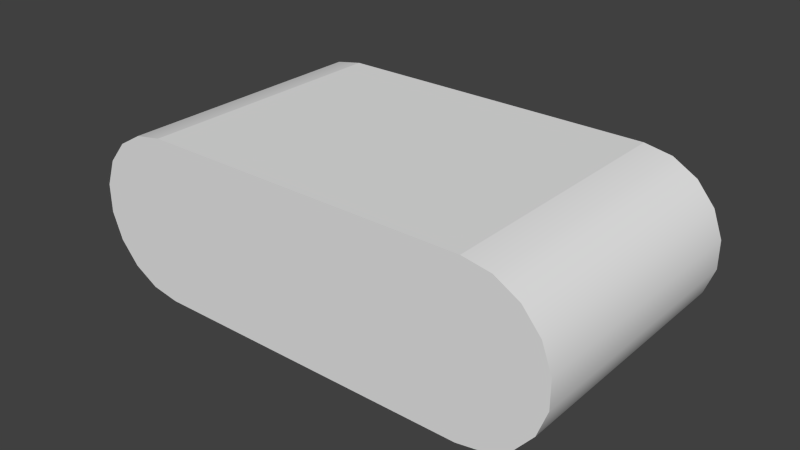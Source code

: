 # Source: Shuttle_structural.blend  (saved by Blender 2.73.0; exported with 4.5.12 LTS)
import bpy
from mathutils import Matrix  # noqa: F401  (used for matrix-valued properties, if any)

bpy.ops.wm.read_factory_settings(use_empty=True)
scene = bpy.context.scene
scene.name = 'Scene'

# ---- collections
col_collection_1 = bpy.data.collections.new('Collection 1'); scene.collection.children.link(col_collection_1)
col_collection_2 = bpy.data.collections.new('Collection 2'); scene.collection.children.link(col_collection_2)
col_collection_2.hide_render = True
col_collection_2.hide_viewport = True

# ---- world
world_world = bpy.data.worlds.new('World'); scene.world = world_world
world_world.color = (0.05088, 0.05088, 0.05088)
world_world.use_sun_shadow = False
world_world.sun_shadow_jitter_overblur = 0.0
world_world.cycles.sampling_method = 'MANUAL'
world_world.cycles.sample_map_resolution = 256

# ---- meshes
me_cylinder = bpy.data.meshes.new('Cylinder')
me_cylinder.from_pydata([(0.0, -0.625, -1.0), (-1.25, -0.625, 1.0), (1.25, -0.625, -1.0), (1.25, -0.625, 1.0), (1.25, 0.625, 1.0), (1.25, 0.625, -1.0), (1.464, 0.5873, -1.0), (1.464, 0.5873, 1.0), (1.652, 0.4788, -1.0), (1.652, 0.4788, 1.0), (1.791, 0.3125, -1.0), (1.791, 0.3125, 1.0), (1.866, 0.1085, -1.0), (1.866, 0.1085, 1.0), (1.866, -0.1085, -1.0), (1.866, -0.1085, 1.0), (1.791, -0.3125, -1.0), (1.791, -0.3125, 1.0), (1.652, -0.4788, -1.0), (1.652, -0.4788, 1.0), (1.464, -0.5873, -1.0), (1.464, -0.5873, 1.0), (-1.25, 0.625, 1.0), (-1.25, 0.625, -1.0), (-1.25, -0.625, -1.0), (-1.464, -0.5873, -1.0), (-1.464, -0.5873, 1.0), (-1.652, -0.4788, -1.0), (-1.652, -0.4788, 1.0), (-1.791, -0.3125, -1.0), (-1.791, -0.3125, 1.0), (-1.866, -0.1085, -1.0), (-1.866, -0.1085, 1.0), (-1.866, 0.1085, -1.0), (-1.866, 0.1085, 1.0), (-1.791, 0.3125, -1.0), (-1.791, 0.3125, 1.0), (-1.652, 0.4788, -1.0), (-1.652, 0.4788, 1.0), (-1.464, 0.5873, -1.0), (-1.464, 0.5873, 1.0), (0.0, 0.625, -1.0), (0.0, 0.625, 1.0), (0.0, -0.625, 1.0), (0.0, -0.625, 0.476)], [(44, 43)], [(18, 19, 21, 20), (16, 17, 19, 18), (14, 15, 17, 16), (12, 13, 15, 14), (10, 11, 13, 12), (8, 9, 11, 10), (6, 7, 9, 8), (5, 4, 7, 6), (35, 36, 38, 37), (33, 34, 36, 35), (31, 32, 34, 33), (29, 30, 32, 31), (27, 28, 30, 29), (25, 26, 28, 27), (23, 5, 2, 24), (27, 29, 31, 33, 35, 37, 39, 23, 24, 25), (37, 38, 40, 39), (39, 40, 22, 23), (41, 42, 4, 5), (22, 1, 3, 4), (24, 0, 43, 1), (0, 2, 3, 43), (23, 22, 42, 41), (20, 21, 3, 2), (24, 1, 26, 25), (30, 28, 26, 1, 22, 40, 38, 36, 34, 32), (17, 15, 13, 11, 9, 7, 4, 3, 21, 19), (14, 16, 18, 20, 2, 5, 6, 8, 10, 12)])
me_cylinder.polygons.foreach_set('use_smooth', [1, 1, 1, 1, 1, 1, 1, 1, 1, 1, 1, 1, 1, 1, 0, 0, 1, 1, 0, 0, 0, 0, 0, 1, 1, 0, 0, 0])
_k = set([(0, 2), (0, 24), (1, 22), (1, 26), (1, 43), (2, 5), (2, 20), (3, 4), (3, 21), (3, 43), (4, 7), (4, 42), (5, 6), (5, 41), (6, 8), (7, 9), (8, 10), (9, 11), (10, 12), (11, 13), (12, 14), (13, 15), (14, 16), (15, 17), (16, 18), (17, 19), (18, 20), (19, 21), (22, 40), (22, 42), (23, 24), (23, 39), (23, 41), (24, 25), (25, 27), (26, 28), (27, 29), (28, 30), (29, 31), (30, 32), (31, 33), (32, 34), (33, 35), (34, 36), (35, 37), (36, 38), (37, 39), (38, 40)])
me_cylinder.attributes.new('sharp_edge', 'BOOLEAN', 'EDGE').data.foreach_set('value', [ (min(e.vertices), max(e.vertices)) in _k for e in me_cylinder.edges])
_uv = me_cylinder.uv_layers.new(name='UVMap')
_uv.uv.foreach_set('vector', [0.07073, 0.9983, 0.07073, 0.2271, 0.04056, 0.2271, 0.04056, 0.9983, 0.1009, 0.9983, 0.1009, 0.2271, 0.07073, 0.2271, 0.07073, 0.9983, 0.1311, 0.9983, 0.1311, 0.2271, 0.1009, 0.2271, 0.1009, 0.9983, 0.1612, 0.9983, 0.1612, 0.2271, 0.1311, 0.2271, 0.1311, 0.9983, 0.1914, 0.9983, 0.1914, 0.2271, 0.1612, 0.2271, 0.1612, 0.9983, 0.2216, 0.9983, 0.2216, 0.2271, 0.1914, 0.2271, 0.1914, 0.9983, 0.2518, 0.9983, 0.2518, 0.2271, 0.2216, 0.2271, 0.2216, 0.9983, 0.2819, 0.9983, 0.2819, 0.2271, 0.2518, 0.2271, 0.2518, 0.9983, 0.1914, 0.9983, 0.1914, 0.2271, 0.2215, 0.2271, 0.2215, 0.9983, 0.1612, 0.9983, 0.1612, 0.2271, 0.1914, 0.2271, 0.1914, 0.9983, 0.131, 0.9983, 0.131, 0.2271, 0.1612, 0.2271, 0.1612, 0.9983, 0.1009, 0.9983, 0.1009, 0.2271, 0.131, 0.2271, 0.131, 0.9983, 0.07069, 0.9983, 0.07069, 0.2271, 0.1009, 0.2271, 0.1009, 0.9983, 0.04051, 0.9983, 0.04051, 0.2271, 0.07069, 0.2271, 0.07069, 0.9983, 0.3175, 0.2207, 0.4787, 0.2207, 0.4787, 0.1234, 0.3175, 0.1234, 0.01879, 0.1099, 0.009309, 0.09334, 0.004263, 0.07303, 0.004263, 0.05142, 0.009309, 0.03111, 0.01879, 0.01456, 0.03157, 0.003752, 0.0461, 0.0, 0.0461, 0.1244, 0.03157, 0.1207, 0.2215, 0.9983, 0.2215, 0.2271, 0.2517, 0.2271, 0.2517, 0.9983, 0.2517, 0.9983, 0.2517, 0.2271, 0.2819, 0.2271, 0.2819, 0.9983, 0.6485, 0.07744, 0.6485, 0.9964, 0.9439, 0.9964, 0.9439, 0.07744, 0.3175, 0.2207, 0.3175, 0.1234, 0.4787, 0.1234, 0.4787, 0.2207, 0.9439, 0.07744, 0.6485, 0.07744, 0.6485, 0.9964, 0.9439, 0.9964, 0.6485, 0.07744, 0.9439, 0.07744, 0.9439, 0.9964, 0.6485, 0.9964, 0.9439, 0.07744, 0.9439, 0.9964, 0.6485, 0.9964, 0.6485, 0.07744, 0.04056, 0.9983, 0.04056, 0.2271, 0.01039, 0.2271, 0.01039, 0.9983, 0.01034, 0.9983, 0.01034, 0.2271, 0.04051, 0.2271, 0.04051, 0.9983, 0.009309, 0.09334, 0.01879, 0.1099, 0.03157, 0.1207, 0.0461, 0.1244, 0.0461, 0.0, 0.03157, 0.003752, 0.01879, 0.01456, 0.009309, 0.03111, 0.004263, 0.05142, 0.004263, 0.07303, 0.009293, 0.09334, 0.004247, 0.07303, 0.004247, 0.05142, 0.009293, 0.03111, 0.01878, 0.01456, 0.03155, 0.003752, 0.04608, 0.0, 0.04608, 0.1244, 0.03155, 0.1207, 0.01878, 0.1099, 0.004247, 0.07303, 0.009293, 0.09334, 0.01878, 0.1099, 0.03155, 0.1207, 0.04608, 0.1244, 0.04608, 0.0, 0.03155, 0.003752, 0.01878, 0.01456, 0.009293, 0.03111, 0.004247, 0.05142])
me_cylinder.use_remesh_preserve_volume = False
me_cylinder.use_remesh_preserve_attributes = False
me_cylinder.use_mirror_vertex_groups = False
me_cylinder.update()
me_cylinder_007 = bpy.data.meshes.new('Cylinder.007')
me_cylinder_007.from_pydata([(-1.25, 0.625, 1.0), (-1.25, 0.625, -1.0), (-1.25, -0.625, -1.0), (-1.25, -0.625, 1.0), (-1.464, -0.5873, -1.0), (-1.464, -0.5873, 1.0), (-1.652, -0.4788, -1.0), (-1.652, -0.4788, 1.0), (-1.791, -0.3125, -1.0), (-1.791, -0.3125, 1.0), (-1.866, -0.1085, -1.0), (-1.866, -0.1085, 1.0), (-1.866, 0.1085, -1.0), (-1.866, 0.1085, 1.0), (-1.791, 0.3125, -1.0), (-1.791, 0.3125, 1.0), (-1.652, 0.4788, -1.0), (-1.652, 0.4788, 1.0), (-1.464, 0.5873, -1.0), (-1.464, 0.5873, 1.0)], [], [(9, 7, 5, 3, 0, 19, 17, 15, 13, 11), (6, 8, 10, 12, 14, 16, 18, 1, 2, 4), (18, 19, 0, 1), (16, 17, 19, 18), (14, 15, 17, 16), (12, 13, 15, 14), (10, 11, 13, 12), (8, 9, 11, 10), (9, 8, 6, 7), (7, 6, 4, 5), (5, 4, 2, 3), (0, 3, 2, 1)])
_k = set([(0, 3), (0, 19), (1, 2), (1, 18), (2, 4), (3, 5), (4, 6), (5, 7), (6, 8), (7, 9), (8, 10), (9, 11), (10, 12), (11, 13), (12, 14), (13, 15), (14, 16), (15, 17), (16, 18), (17, 19)])
me_cylinder_007.attributes.new('sharp_edge', 'BOOLEAN', 'EDGE').data.foreach_set('value', [ (min(e.vertices), max(e.vertices)) in _k for e in me_cylinder_007.edges])
_uv = me_cylinder_007.uv_layers.new(name='UVMap')
_uv.uv.foreach_set('vector', [0.009309, 0.9068, 0.01879, 0.8902, 0.03157, 0.8794, 0.0461, 0.8757, 0.0461, 1.0, 0.03157, 0.9964, 0.01879, 0.9856, 0.009309, 0.969, 0.004263, 0.9487, 0.004263, 0.9271, 0.01879, 0.8902, 0.009309, 0.9068, 0.004263, 0.9271, 0.004263, 0.9487, 0.009309, 0.969, 0.01879, 0.9856, 0.03157, 0.9964, 0.0461, 1.0, 0.0461, 0.8757, 0.03157, 0.8794, 0.0, 0.0, 0.0461, 1.0, 0.0, 0.0, 0.03157, 0.9964, 0.0, 0.0, 0.03157, 0.9964, 0.0, 0.0, 0.01879, 0.9856, 0.0, 0.0, 0.01879, 0.9856, 0.0, 0.0, 0.009309, 0.969, 0.0, 0.0, 0.009309, 0.969, 0.0, 0.0, 0.004263, 0.9487, 0.0, 0.0, 0.004263, 0.9487, 0.0, 0.0, 0.004263, 0.9271, 0.0, 0.0, 0.004263, 0.9271, 0.0, 0.0, 0.009309, 0.9068, 0.0, 0.0, 0.01879, 0.8902, 0.0, 0.0, 0.009309, 0.9068, 0.0, 0.0, 0.03157, 0.8794, 0.0, 0.0, 0.01879, 0.8902, 0.0, 0.0, 0.0461, 0.8757, 0.0, 0.0, 0.03157, 0.8794, 0.0, 0.0, 0.0461, 0.8757, 0.0, 0.0, 0.0461, 1.0])
me_cylinder_007.use_remesh_preserve_volume = False
me_cylinder_007.use_remesh_preserve_attributes = False
me_cylinder_007.use_mirror_vertex_groups = False
me_cylinder_007.update()
me_cylinder_006 = bpy.data.meshes.new('Cylinder.006')
me_cylinder_006.from_pydata([(-1.25, 0.625, 1.0), (-1.25, 0.625, -1.0), (-1.25, -0.625, -1.0), (-1.25, -0.625, 1.0), (-1.464, -0.5873, -1.0), (-1.464, -0.5873, 1.0), (-1.652, -0.4788, -1.0), (-1.652, -0.4788, 1.0), (-1.791, -0.3125, -1.0), (-1.791, -0.3125, 1.0), (-1.866, -0.1085, -1.0), (-1.866, -0.1085, 1.0), (-1.866, 0.1085, -1.0), (-1.866, 0.1085, 1.0), (-1.791, 0.3125, -1.0), (-1.791, 0.3125, 1.0), (-1.652, 0.4788, -1.0), (-1.652, 0.4788, 1.0), (-1.464, 0.5873, -1.0), (-1.464, 0.5873, 1.0)], [], [(9, 7, 5, 3, 0, 19, 17, 15, 13, 11), (6, 8, 10, 12, 14, 16, 18, 1, 2, 4), (18, 19, 0, 1), (16, 17, 19, 18), (14, 15, 17, 16), (12, 13, 15, 14), (10, 11, 13, 12), (8, 9, 11, 10), (9, 8, 6, 7), (7, 6, 4, 5), (5, 4, 2, 3), (0, 3, 2, 1)])
_k = set([(0, 3), (0, 19), (1, 2), (1, 18), (2, 4), (3, 5), (4, 6), (5, 7), (6, 8), (7, 9), (8, 10), (9, 11), (10, 12), (11, 13), (12, 14), (13, 15), (14, 16), (15, 17), (16, 18), (17, 19)])
me_cylinder_006.attributes.new('sharp_edge', 'BOOLEAN', 'EDGE').data.foreach_set('value', [ (min(e.vertices), max(e.vertices)) in _k for e in me_cylinder_006.edges])
_uv = me_cylinder_006.uv_layers.new(name='UVMap')
_uv.uv.foreach_set('vector', [0.009309, 0.9068, 0.01879, 0.8902, 0.03157, 0.8794, 0.0461, 0.8757, 0.0461, 1.0, 0.03157, 0.9964, 0.01879, 0.9856, 0.009309, 0.969, 0.004263, 0.9487, 0.004263, 0.9271, 0.01879, 0.8902, 0.009309, 0.9068, 0.004263, 0.9271, 0.004263, 0.9487, 0.009309, 0.969, 0.01879, 0.9856, 0.03157, 0.9964, 0.0461, 1.0, 0.0461, 0.8757, 0.03157, 0.8794, 0.0, 0.0, 0.0461, 1.0, 0.0, 0.0, 0.03157, 0.9964, 0.0, 0.0, 0.03157, 0.9964, 0.0, 0.0, 0.01879, 0.9856, 0.0, 0.0, 0.01879, 0.9856, 0.0, 0.0, 0.009309, 0.969, 0.0, 0.0, 0.009309, 0.969, 0.0, 0.0, 0.004263, 0.9487, 0.0, 0.0, 0.004263, 0.9487, 0.0, 0.0, 0.004263, 0.9271, 0.0, 0.0, 0.004263, 0.9271, 0.0, 0.0, 0.009309, 0.9068, 0.0, 0.0, 0.01879, 0.8902, 0.0, 0.0, 0.009309, 0.9068, 0.0, 0.0, 0.03157, 0.8794, 0.0, 0.0, 0.01879, 0.8902, 0.0, 0.0, 0.0461, 0.8757, 0.0, 0.0, 0.03157, 0.8794, 0.0, 0.0, 0.0461, 0.8757, 0.0, 0.0, 0.0461, 1.0])
me_cylinder_006.use_remesh_preserve_volume = False
me_cylinder_006.use_remesh_preserve_attributes = False
me_cylinder_006.use_mirror_vertex_groups = False
me_cylinder_006.update()
me_cylinder_005 = bpy.data.meshes.new('Cylinder.005')
me_cylinder_005.from_pydata([], [], [])
me_cylinder_005.use_remesh_preserve_volume = False
me_cylinder_005.use_remesh_preserve_attributes = False
me_cylinder_005.use_mirror_vertex_groups = False
me_cylinder_005.update()

# ---- objects
ob_cylinder = bpy.data.objects.new('Cylinder', me_cylinder)
ob_cylinder_006 = bpy.data.objects.new('Cylinder.006', me_cylinder_007)
ob_cylinder_001 = bpy.data.objects.new('Cylinder.001', me_cylinder_006)
ob_cylinder_003 = bpy.data.objects.new('Cylinder.003', me_cylinder_005)

# ---- transforms, parenting, visibility, modifiers, constraints
ob_cylinder.location = (0.0, 0.0, 0.0)
ob_cylinder.rotation_euler = (1.571, 0.0, 0.0)
ob_cylinder.lineart.crease_threshold = 0.0
ob_cylinder_006.location = (0.0, 0.0, 0.0)
ob_cylinder_006.rotation_euler = (1.571, 0.0, 0.0)
ob_cylinder_006.scale = (-1.0, 1.0, 1.0)
ob_cylinder_006.lineart.crease_threshold = 0.0
ob_cylinder_001.location = (0.0, 0.0, 0.0)
ob_cylinder_001.rotation_euler = (1.571, 0.0, 0.0)
ob_cylinder_001.lineart.crease_threshold = 0.0
ob_cylinder_003.location = (0.0, 0.0, 0.0)
ob_cylinder_003.rotation_euler = (1.571, 0.0, 0.0)
ob_cylinder_003.lineart.crease_threshold = 0.0

# ---- collection membership
col_collection_1.objects.link(ob_cylinder)
col_collection_2.objects.link(ob_cylinder_006)
col_collection_2.objects.link(ob_cylinder_001)
col_collection_2.objects.link(ob_cylinder_003)

# ---- scene / render settings (as saved in the file)
scene.frame_start = 1; scene.frame_end = 250; scene.frame_set(1)
scene.render.engine = 'BLENDER_EEVEE_NEXT'
scene.render.resolution_percentage = 50
scene.render.dither_intensity = 0.0
scene.cycles.use_denoising = False
scene.cycles.samples = 10
scene.cycles.sampling_pattern = 'TABULATED_SOBOL'
scene.cycles.light_sampling_threshold = 0.0
scene.cycles.use_adaptive_sampling = False
scene.cycles.use_light_tree = False
scene.cycles.blur_glossy = 0.0
scene.cycles.pixel_filter_type = 'GAUSSIAN'
scene.cycles.sample_clamp_indirect = 0.0
scene.view_settings.view_transform = 'Standard'
bpy.context.view_layer.update()

# ---- added for rendering (the .blend has no active camera and no usable light): camera, sun
cam_auto = bpy.data.cameras.new('AutoCamera')
cam_auto.lens = 50.0
cam_auto.sensor_width = 36.0
cam_auto.clip_end = 1000.0
ob_auto_camera = bpy.data.objects.new('AutoCamera', cam_auto)
scene.collection.objects.link(ob_auto_camera)
ob_auto_camera.location = (4.33183, -5.1982, 3.46547)
ob_auto_camera.rotation_euler = (1.09748, -7.21219e-08, 0.694738)
scene.camera = ob_auto_camera
light_auto_sun = bpy.data.lights.new('AutoSun', 'SUN')
light_auto_sun.energy = 3.0
light_auto_sun.angle = 0.0523599
ob_auto_sun = bpy.data.objects.new('AutoSun', light_auto_sun)
scene.collection.objects.link(ob_auto_sun)
ob_auto_sun.rotation_euler = (0.872665, 0.174533, 0.523599)
bpy.context.view_layer.update()
